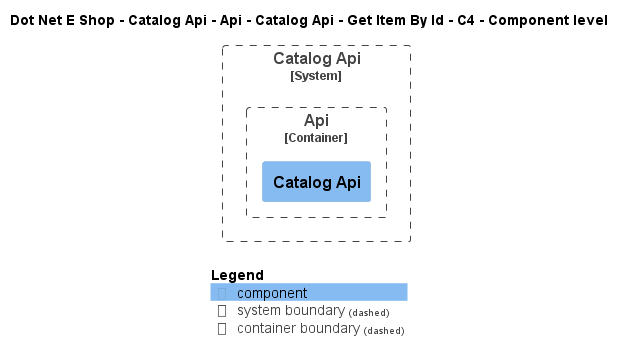

The diagram above was rendered by PlantUML. Its source (embedded in the PNG):
@startuml
!include ..\..\..\..\..\..\..\..\..\.c4s\C4_Component.puml

AddElementTag("c4interflow:lifecycle:new", $bgColor=green, $fontColor=#ffffff, $borderColor=green, $shadowing="False")
AddElementTag("c4interflow:lifecycle:changed", $bgColor=orange, $fontColor=#ffffff, $borderColor=orange, $shadowing="False")
AddElementTag("c4interflow:lifecycle:removed", $bgColor=red, $fontColor=#ffffff, $borderColor=red, $shadowing="False")

AddRelTag("c4interflow:lifecycle:new", $textColor=green, $lineColor=green)
AddRelTag("c4interflow:lifecycle:changed", $textColor=orange, $lineColor=orange)
AddRelTag("c4interflow:lifecycle:removed", $textColor=red, $lineColor=red)

SHOW_PERSON_PORTRAIT()
LAYOUT_TOP_DOWN()

skinparam linetype polyline

title Dot Net E Shop - Catalog Api - Api - Catalog Api - Get Item By Id - C4 - Component level


System_Boundary(DotNetEShop.SoftwareSystems.CatalogApi, "Catalog Api") {
    
Container_Boundary(DotNetEShop.SoftwareSystems.CatalogApi.Containers.Api, "Api") {
    Component(DotNetEShop.SoftwareSystems.CatalogApi.Containers.Api.Components.CatalogApi, "Catalog Api", "", "")
}
}



SHOW_LEGEND()
@enduml